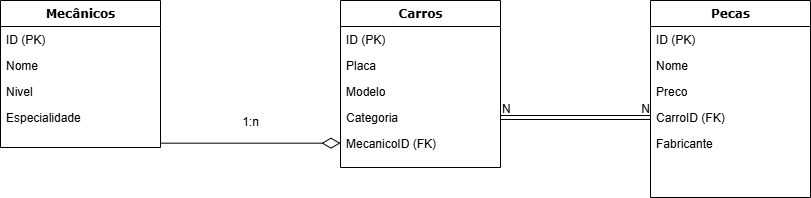

The diagram above was exported from draw.io. Its source (the exported page's mxGraphModel, read from the mxfile embedded in the PNG):
<mxGraphModel dx="1059" dy="557" grid="1" gridSize="10" guides="1" tooltips="1" connect="1" arrows="1" fold="1" page="1" pageScale="1" pageWidth="1100" pageHeight="850" background="none" math="0" shadow="0">
  <root>
    <mxCell id="0" />
    <mxCell id="1" parent="0" />
    <mxCell id="78961159f06e98e8-17" value="Mecânicos" style="swimlane;html=1;fontStyle=1;align=center;verticalAlign=top;childLayout=stackLayout;horizontal=1;startSize=26;horizontalStack=0;resizeParent=1;resizeLast=0;collapsible=1;marginBottom=0;swimlaneFillColor=#ffffff;rounded=0;shadow=0;comic=0;labelBackgroundColor=none;strokeWidth=1;fillColor=none;fontFamily=Verdana;fontSize=12" parent="1" vertex="1">
      <mxGeometry x="90" y="83" width="160" height="147" as="geometry" />
    </mxCell>
    <mxCell id="78961159f06e98e8-21" value="ID (PK)" style="text;html=1;strokeColor=none;fillColor=none;align=left;verticalAlign=top;spacingLeft=4;spacingRight=4;whiteSpace=wrap;overflow=hidden;rotatable=0;points=[[0,0.5],[1,0.5]];portConstraint=eastwest;" parent="78961159f06e98e8-17" vertex="1">
      <mxGeometry y="26" width="160" height="26" as="geometry" />
    </mxCell>
    <mxCell id="78961159f06e98e8-23" value="Nome" style="text;html=1;strokeColor=none;fillColor=none;align=left;verticalAlign=top;spacingLeft=4;spacingRight=4;whiteSpace=wrap;overflow=hidden;rotatable=0;points=[[0,0.5],[1,0.5]];portConstraint=eastwest;" parent="78961159f06e98e8-17" vertex="1">
      <mxGeometry y="52" width="160" height="26" as="geometry" />
    </mxCell>
    <mxCell id="78961159f06e98e8-25" value="Nivel" style="text;html=1;strokeColor=none;fillColor=none;align=left;verticalAlign=top;spacingLeft=4;spacingRight=4;whiteSpace=wrap;overflow=hidden;rotatable=0;points=[[0,0.5],[1,0.5]];portConstraint=eastwest;" parent="78961159f06e98e8-17" vertex="1">
      <mxGeometry y="78" width="160" height="26" as="geometry" />
    </mxCell>
    <mxCell id="78961159f06e98e8-26" value="Especialidade" style="text;html=1;strokeColor=none;fillColor=none;align=left;verticalAlign=top;spacingLeft=4;spacingRight=4;whiteSpace=wrap;overflow=hidden;rotatable=0;points=[[0,0.5],[1,0.5]];portConstraint=eastwest;" parent="78961159f06e98e8-17" vertex="1">
      <mxGeometry y="104" width="160" height="26" as="geometry" />
    </mxCell>
    <mxCell id="78961159f06e98e8-30" value="Carros" style="swimlane;html=1;fontStyle=1;align=center;verticalAlign=top;childLayout=stackLayout;horizontal=1;startSize=26;horizontalStack=0;resizeParent=1;resizeLast=0;collapsible=1;marginBottom=0;swimlaneFillColor=#ffffff;rounded=0;shadow=0;comic=0;labelBackgroundColor=none;strokeWidth=1;fillColor=none;fontFamily=Verdana;fontSize=12" parent="1" vertex="1">
      <mxGeometry x="430" y="83" width="160" height="167" as="geometry" />
    </mxCell>
    <mxCell id="78961159f06e98e8-31" value="ID (PK)" style="text;html=1;strokeColor=none;fillColor=none;align=left;verticalAlign=top;spacingLeft=4;spacingRight=4;whiteSpace=wrap;overflow=hidden;rotatable=0;points=[[0,0.5],[1,0.5]];portConstraint=eastwest;" parent="78961159f06e98e8-30" vertex="1">
      <mxGeometry y="26" width="160" height="26" as="geometry" />
    </mxCell>
    <mxCell id="78961159f06e98e8-32" value="Placa" style="text;html=1;strokeColor=none;fillColor=none;align=left;verticalAlign=top;spacingLeft=4;spacingRight=4;whiteSpace=wrap;overflow=hidden;rotatable=0;points=[[0,0.5],[1,0.5]];portConstraint=eastwest;" parent="78961159f06e98e8-30" vertex="1">
      <mxGeometry y="52" width="160" height="26" as="geometry" />
    </mxCell>
    <mxCell id="78961159f06e98e8-33" value="Modelo" style="text;html=1;strokeColor=none;fillColor=none;align=left;verticalAlign=top;spacingLeft=4;spacingRight=4;whiteSpace=wrap;overflow=hidden;rotatable=0;points=[[0,0.5],[1,0.5]];portConstraint=eastwest;" parent="78961159f06e98e8-30" vertex="1">
      <mxGeometry y="78" width="160" height="26" as="geometry" />
    </mxCell>
    <mxCell id="78961159f06e98e8-34" value="Categoria" style="text;html=1;strokeColor=none;fillColor=none;align=left;verticalAlign=top;spacingLeft=4;spacingRight=4;whiteSpace=wrap;overflow=hidden;rotatable=0;points=[[0,0.5],[1,0.5]];portConstraint=eastwest;" parent="78961159f06e98e8-30" vertex="1">
      <mxGeometry y="104" width="160" height="26" as="geometry" />
    </mxCell>
    <mxCell id="78961159f06e98e8-36" value="MecanicoID (FK)" style="text;html=1;strokeColor=none;fillColor=none;align=left;verticalAlign=top;spacingLeft=4;spacingRight=4;whiteSpace=wrap;overflow=hidden;rotatable=0;points=[[0,0.5],[1,0.5]];portConstraint=eastwest;" parent="78961159f06e98e8-30" vertex="1">
      <mxGeometry y="130" width="160" height="26" as="geometry" />
    </mxCell>
    <mxCell id="78961159f06e98e8-43" value="Pecas" style="swimlane;html=1;fontStyle=1;align=center;verticalAlign=top;childLayout=stackLayout;horizontal=1;startSize=26;horizontalStack=0;resizeParent=1;resizeLast=0;collapsible=1;marginBottom=0;swimlaneFillColor=#ffffff;rounded=0;shadow=0;comic=0;labelBackgroundColor=none;strokeWidth=1;fillColor=none;fontFamily=Verdana;fontSize=12" parent="1" vertex="1">
      <mxGeometry x="740" y="83" width="160" height="197" as="geometry" />
    </mxCell>
    <mxCell id="78961159f06e98e8-44" value="ID (PK)" style="text;html=1;strokeColor=none;fillColor=none;align=left;verticalAlign=top;spacingLeft=4;spacingRight=4;whiteSpace=wrap;overflow=hidden;rotatable=0;points=[[0,0.5],[1,0.5]];portConstraint=eastwest;" parent="78961159f06e98e8-43" vertex="1">
      <mxGeometry y="26" width="160" height="26" as="geometry" />
    </mxCell>
    <mxCell id="78961159f06e98e8-45" value="Nome" style="text;html=1;strokeColor=none;fillColor=none;align=left;verticalAlign=top;spacingLeft=4;spacingRight=4;whiteSpace=wrap;overflow=hidden;rotatable=0;points=[[0,0.5],[1,0.5]];portConstraint=eastwest;" parent="78961159f06e98e8-43" vertex="1">
      <mxGeometry y="52" width="160" height="26" as="geometry" />
    </mxCell>
    <mxCell id="78961159f06e98e8-49" value="Preco" style="text;html=1;strokeColor=none;fillColor=none;align=left;verticalAlign=top;spacingLeft=4;spacingRight=4;whiteSpace=wrap;overflow=hidden;rotatable=0;points=[[0,0.5],[1,0.5]];portConstraint=eastwest;" parent="78961159f06e98e8-43" vertex="1">
      <mxGeometry y="78" width="160" height="26" as="geometry" />
    </mxCell>
    <mxCell id="78961159f06e98e8-50" value="CarroID (FK)" style="text;html=1;strokeColor=none;fillColor=none;align=left;verticalAlign=top;spacingLeft=4;spacingRight=4;whiteSpace=wrap;overflow=hidden;rotatable=0;points=[[0,0.5],[1,0.5]];portConstraint=eastwest;" parent="78961159f06e98e8-43" vertex="1">
      <mxGeometry y="104" width="160" height="26" as="geometry" />
    </mxCell>
    <mxCell id="xX7dlSkMgydjFQjaAUQk-6" value="Fabricante" style="text;html=1;strokeColor=none;fillColor=none;align=left;verticalAlign=top;spacingLeft=4;spacingRight=4;whiteSpace=wrap;overflow=hidden;rotatable=0;points=[[0,0.5],[1,0.5]];portConstraint=eastwest;" vertex="1" parent="78961159f06e98e8-43">
      <mxGeometry y="130" width="160" height="26" as="geometry" />
    </mxCell>
    <mxCell id="78961159f06e98e8-121" style="edgeStyle=elbowEdgeStyle;html=1;labelBackgroundColor=none;startFill=0;startSize=8;endArrow=diamondThin;endFill=0;endSize=16;fontFamily=Verdana;fontSize=12;elbow=vertical;entryX=0;entryY=0.5;entryDx=0;entryDy=0;" parent="1" source="78961159f06e98e8-17" target="78961159f06e98e8-36" edge="1">
      <mxGeometry relative="1" as="geometry">
        <mxPoint x="250" y="259.88235294117635" as="sourcePoint" />
      </mxGeometry>
    </mxCell>
    <mxCell id="xX7dlSkMgydjFQjaAUQk-2" value="1:n" style="text;html=1;align=center;verticalAlign=middle;resizable=0;points=[];autosize=1;strokeColor=none;fillColor=none;" vertex="1" parent="1">
      <mxGeometry x="320" y="190" width="40" height="30" as="geometry" />
    </mxCell>
    <mxCell id="xX7dlSkMgydjFQjaAUQk-3" value="" style="shape=link;html=1;rounded=0;entryX=0;entryY=0.5;entryDx=0;entryDy=0;" edge="1" parent="1" target="78961159f06e98e8-50">
      <mxGeometry relative="1" as="geometry">
        <mxPoint x="590" y="200" as="sourcePoint" />
        <mxPoint x="750" y="240" as="targetPoint" />
      </mxGeometry>
    </mxCell>
    <mxCell id="xX7dlSkMgydjFQjaAUQk-4" value="N" style="resizable=0;html=1;whiteSpace=wrap;align=left;verticalAlign=bottom;" connectable="0" vertex="1" parent="xX7dlSkMgydjFQjaAUQk-3">
      <mxGeometry x="-1" relative="1" as="geometry" />
    </mxCell>
    <mxCell id="xX7dlSkMgydjFQjaAUQk-5" value="N" style="resizable=0;html=1;whiteSpace=wrap;align=right;verticalAlign=bottom;" connectable="0" vertex="1" parent="xX7dlSkMgydjFQjaAUQk-3">
      <mxGeometry x="1" relative="1" as="geometry" />
    </mxCell>
  </root>
</mxGraphModel>